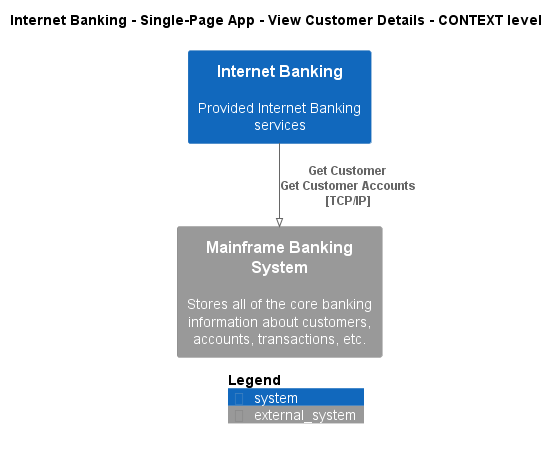

The diagram above was rendered by PlantUML. Its source (embedded in the PNG):
@startuml
!pragma layout smetana
!include ..\..\..\..\..\..\.c4s\C4_Context.puml

AddElementTag("state:new", $bgColor=green, $fontColor=#ffffff, $borderColor=green, $shadowing="False")
AddElementTag("state:changed", $bgColor=orange, $fontColor=#ffffff, $borderColor=orange, $shadowing="False")
AddElementTag("state:removed", $bgColor=red, $fontColor=#ffffff, $borderColor=red, $shadowing="False")

AddRelTag("state:new", $textColor=green, $lineColor=green)
AddRelTag("state:changed", $textColor=orange, $lineColor=orange)
AddRelTag("state:removed", $textColor=red, $lineColor=red)

SHOW_PERSON_PORTRAIT()
LAYOUT_TOP_DOWN()

skinparam linetype polyline

title Internet Banking - Single-Page App - View Customer Details - CONTEXT level

System(BigBankPlc.SoftwareSystems.InternetBanking, "Internet Banking", "Provided Internet Banking services")
System_Ext(BigBankPlc.SoftwareSystems.MainframeBankingSystem, "Mainframe Banking System", "Stores all of the core banking information about customers, accounts, transactions, etc.")

Rel(BigBankPlc.SoftwareSystems.InternetBanking, BigBankPlc.SoftwareSystems.MainframeBankingSystem, "Get Customer\nGet Customer Accounts\n[TCP/IP]", $tags='protocol:tcp/ip')


SHOW_LEGEND()
@enduml